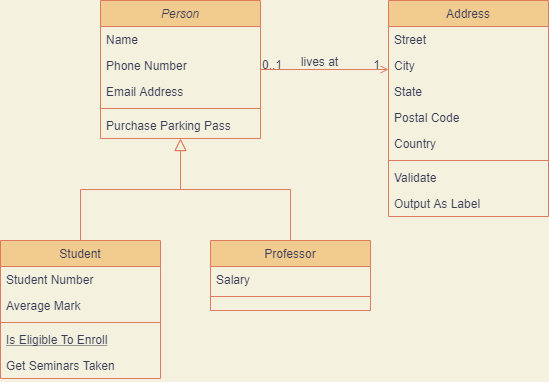

The diagram above was exported from draw.io. Its source (the exported page's mxGraphModel, read from the mxfile embedded in the PNG):
<mxGraphModel dx="870" dy="537" grid="1" gridSize="10" guides="1" tooltips="1" connect="1" arrows="1" fold="1" page="1" pageScale="1" pageWidth="827" pageHeight="1169" background="#F4F1DE" math="0" shadow="0">
  <root>
    <mxCell id="WIyWlLk6GJQsqaUBKTNV-0" />
    <mxCell id="WIyWlLk6GJQsqaUBKTNV-1" parent="WIyWlLk6GJQsqaUBKTNV-0" />
    <mxCell id="zkfFHV4jXpPFQw0GAbJ--0" value="Person" style="swimlane;fontStyle=2;align=center;verticalAlign=top;childLayout=stackLayout;horizontal=1;startSize=26;horizontalStack=0;resizeParent=1;resizeLast=0;collapsible=1;marginBottom=0;rounded=0;shadow=0;strokeWidth=1;fillColor=#F2CC8F;strokeColor=#E07A5F;fontColor=#393C56;" parent="WIyWlLk6GJQsqaUBKTNV-1" vertex="1">
      <mxGeometry x="220" y="120" width="160" height="138" as="geometry">
        <mxRectangle x="230" y="140" width="160" height="26" as="alternateBounds" />
      </mxGeometry>
    </mxCell>
    <mxCell id="zkfFHV4jXpPFQw0GAbJ--1" value="Name" style="text;align=left;verticalAlign=top;spacingLeft=4;spacingRight=4;overflow=hidden;rotatable=0;points=[[0,0.5],[1,0.5]];portConstraint=eastwest;fontColor=#393C56;" parent="zkfFHV4jXpPFQw0GAbJ--0" vertex="1">
      <mxGeometry y="26" width="160" height="26" as="geometry" />
    </mxCell>
    <mxCell id="zkfFHV4jXpPFQw0GAbJ--2" value="Phone Number" style="text;align=left;verticalAlign=top;spacingLeft=4;spacingRight=4;overflow=hidden;rotatable=0;points=[[0,0.5],[1,0.5]];portConstraint=eastwest;rounded=0;shadow=0;html=0;fontColor=#393C56;" parent="zkfFHV4jXpPFQw0GAbJ--0" vertex="1">
      <mxGeometry y="52" width="160" height="26" as="geometry" />
    </mxCell>
    <mxCell id="zkfFHV4jXpPFQw0GAbJ--3" value="Email Address" style="text;align=left;verticalAlign=top;spacingLeft=4;spacingRight=4;overflow=hidden;rotatable=0;points=[[0,0.5],[1,0.5]];portConstraint=eastwest;rounded=0;shadow=0;html=0;fontColor=#393C56;" parent="zkfFHV4jXpPFQw0GAbJ--0" vertex="1">
      <mxGeometry y="78" width="160" height="26" as="geometry" />
    </mxCell>
    <mxCell id="zkfFHV4jXpPFQw0GAbJ--4" value="" style="line;html=1;strokeWidth=1;align=left;verticalAlign=middle;spacingTop=-1;spacingLeft=3;spacingRight=3;rotatable=0;labelPosition=right;points=[];portConstraint=eastwest;labelBackgroundColor=#F4F1DE;fillColor=#F2CC8F;strokeColor=#E07A5F;fontColor=#393C56;" parent="zkfFHV4jXpPFQw0GAbJ--0" vertex="1">
      <mxGeometry y="104" width="160" height="8" as="geometry" />
    </mxCell>
    <mxCell id="zkfFHV4jXpPFQw0GAbJ--5" value="Purchase Parking Pass" style="text;align=left;verticalAlign=top;spacingLeft=4;spacingRight=4;overflow=hidden;rotatable=0;points=[[0,0.5],[1,0.5]];portConstraint=eastwest;fontColor=#393C56;" parent="zkfFHV4jXpPFQw0GAbJ--0" vertex="1">
      <mxGeometry y="112" width="160" height="26" as="geometry" />
    </mxCell>
    <mxCell id="zkfFHV4jXpPFQw0GAbJ--6" value="Student" style="swimlane;fontStyle=0;align=center;verticalAlign=top;childLayout=stackLayout;horizontal=1;startSize=26;horizontalStack=0;resizeParent=1;resizeLast=0;collapsible=1;marginBottom=0;rounded=0;shadow=0;strokeWidth=1;fillColor=#F2CC8F;strokeColor=#E07A5F;fontColor=#393C56;" parent="WIyWlLk6GJQsqaUBKTNV-1" vertex="1">
      <mxGeometry x="120" y="360" width="160" height="138" as="geometry">
        <mxRectangle x="130" y="380" width="160" height="26" as="alternateBounds" />
      </mxGeometry>
    </mxCell>
    <mxCell id="zkfFHV4jXpPFQw0GAbJ--7" value="Student Number" style="text;align=left;verticalAlign=top;spacingLeft=4;spacingRight=4;overflow=hidden;rotatable=0;points=[[0,0.5],[1,0.5]];portConstraint=eastwest;fontColor=#393C56;" parent="zkfFHV4jXpPFQw0GAbJ--6" vertex="1">
      <mxGeometry y="26" width="160" height="26" as="geometry" />
    </mxCell>
    <mxCell id="zkfFHV4jXpPFQw0GAbJ--8" value="Average Mark" style="text;align=left;verticalAlign=top;spacingLeft=4;spacingRight=4;overflow=hidden;rotatable=0;points=[[0,0.5],[1,0.5]];portConstraint=eastwest;rounded=0;shadow=0;html=0;fontColor=#393C56;" parent="zkfFHV4jXpPFQw0GAbJ--6" vertex="1">
      <mxGeometry y="52" width="160" height="26" as="geometry" />
    </mxCell>
    <mxCell id="zkfFHV4jXpPFQw0GAbJ--9" value="" style="line;html=1;strokeWidth=1;align=left;verticalAlign=middle;spacingTop=-1;spacingLeft=3;spacingRight=3;rotatable=0;labelPosition=right;points=[];portConstraint=eastwest;labelBackgroundColor=#F4F1DE;fillColor=#F2CC8F;strokeColor=#E07A5F;fontColor=#393C56;" parent="zkfFHV4jXpPFQw0GAbJ--6" vertex="1">
      <mxGeometry y="78" width="160" height="8" as="geometry" />
    </mxCell>
    <mxCell id="zkfFHV4jXpPFQw0GAbJ--10" value="Is Eligible To Enroll" style="text;align=left;verticalAlign=top;spacingLeft=4;spacingRight=4;overflow=hidden;rotatable=0;points=[[0,0.5],[1,0.5]];portConstraint=eastwest;fontStyle=4;fontColor=#393C56;" parent="zkfFHV4jXpPFQw0GAbJ--6" vertex="1">
      <mxGeometry y="86" width="160" height="26" as="geometry" />
    </mxCell>
    <mxCell id="zkfFHV4jXpPFQw0GAbJ--11" value="Get Seminars Taken" style="text;align=left;verticalAlign=top;spacingLeft=4;spacingRight=4;overflow=hidden;rotatable=0;points=[[0,0.5],[1,0.5]];portConstraint=eastwest;fontColor=#393C56;" parent="zkfFHV4jXpPFQw0GAbJ--6" vertex="1">
      <mxGeometry y="112" width="160" height="26" as="geometry" />
    </mxCell>
    <mxCell id="zkfFHV4jXpPFQw0GAbJ--12" value="" style="endArrow=block;endSize=10;endFill=0;shadow=0;strokeWidth=1;rounded=0;edgeStyle=elbowEdgeStyle;elbow=vertical;labelBackgroundColor=#F4F1DE;strokeColor=#E07A5F;fontColor=#393C56;" parent="WIyWlLk6GJQsqaUBKTNV-1" source="zkfFHV4jXpPFQw0GAbJ--6" target="zkfFHV4jXpPFQw0GAbJ--0" edge="1">
      <mxGeometry width="160" relative="1" as="geometry">
        <mxPoint x="200" y="203" as="sourcePoint" />
        <mxPoint x="200" y="203" as="targetPoint" />
      </mxGeometry>
    </mxCell>
    <mxCell id="zkfFHV4jXpPFQw0GAbJ--13" value="Professor" style="swimlane;fontStyle=0;align=center;verticalAlign=top;childLayout=stackLayout;horizontal=1;startSize=26;horizontalStack=0;resizeParent=1;resizeLast=0;collapsible=1;marginBottom=0;rounded=0;shadow=0;strokeWidth=1;fillColor=#F2CC8F;strokeColor=#E07A5F;fontColor=#393C56;" parent="WIyWlLk6GJQsqaUBKTNV-1" vertex="1">
      <mxGeometry x="330" y="360" width="160" height="70" as="geometry">
        <mxRectangle x="340" y="380" width="170" height="26" as="alternateBounds" />
      </mxGeometry>
    </mxCell>
    <mxCell id="zkfFHV4jXpPFQw0GAbJ--14" value="Salary" style="text;align=left;verticalAlign=top;spacingLeft=4;spacingRight=4;overflow=hidden;rotatable=0;points=[[0,0.5],[1,0.5]];portConstraint=eastwest;fontColor=#393C56;" parent="zkfFHV4jXpPFQw0GAbJ--13" vertex="1">
      <mxGeometry y="26" width="160" height="26" as="geometry" />
    </mxCell>
    <mxCell id="zkfFHV4jXpPFQw0GAbJ--15" value="" style="line;html=1;strokeWidth=1;align=left;verticalAlign=middle;spacingTop=-1;spacingLeft=3;spacingRight=3;rotatable=0;labelPosition=right;points=[];portConstraint=eastwest;labelBackgroundColor=#F4F1DE;fillColor=#F2CC8F;strokeColor=#E07A5F;fontColor=#393C56;" parent="zkfFHV4jXpPFQw0GAbJ--13" vertex="1">
      <mxGeometry y="52" width="160" height="8" as="geometry" />
    </mxCell>
    <mxCell id="zkfFHV4jXpPFQw0GAbJ--16" value="" style="endArrow=block;endSize=10;endFill=0;shadow=0;strokeWidth=1;rounded=0;edgeStyle=elbowEdgeStyle;elbow=vertical;labelBackgroundColor=#F4F1DE;strokeColor=#E07A5F;fontColor=#393C56;" parent="WIyWlLk6GJQsqaUBKTNV-1" source="zkfFHV4jXpPFQw0GAbJ--13" target="zkfFHV4jXpPFQw0GAbJ--0" edge="1">
      <mxGeometry width="160" relative="1" as="geometry">
        <mxPoint x="210" y="373" as="sourcePoint" />
        <mxPoint x="310" y="271" as="targetPoint" />
      </mxGeometry>
    </mxCell>
    <mxCell id="zkfFHV4jXpPFQw0GAbJ--17" value="Address" style="swimlane;fontStyle=0;align=center;verticalAlign=top;childLayout=stackLayout;horizontal=1;startSize=26;horizontalStack=0;resizeParent=1;resizeLast=0;collapsible=1;marginBottom=0;rounded=0;shadow=0;strokeWidth=1;fillColor=#F2CC8F;strokeColor=#E07A5F;fontColor=#393C56;" parent="WIyWlLk6GJQsqaUBKTNV-1" vertex="1">
      <mxGeometry x="508" y="120" width="160" height="216" as="geometry">
        <mxRectangle x="550" y="140" width="160" height="26" as="alternateBounds" />
      </mxGeometry>
    </mxCell>
    <mxCell id="zkfFHV4jXpPFQw0GAbJ--18" value="Street" style="text;align=left;verticalAlign=top;spacingLeft=4;spacingRight=4;overflow=hidden;rotatable=0;points=[[0,0.5],[1,0.5]];portConstraint=eastwest;fontColor=#393C56;" parent="zkfFHV4jXpPFQw0GAbJ--17" vertex="1">
      <mxGeometry y="26" width="160" height="26" as="geometry" />
    </mxCell>
    <mxCell id="zkfFHV4jXpPFQw0GAbJ--19" value="City" style="text;align=left;verticalAlign=top;spacingLeft=4;spacingRight=4;overflow=hidden;rotatable=0;points=[[0,0.5],[1,0.5]];portConstraint=eastwest;rounded=0;shadow=0;html=0;fontColor=#393C56;" parent="zkfFHV4jXpPFQw0GAbJ--17" vertex="1">
      <mxGeometry y="52" width="160" height="26" as="geometry" />
    </mxCell>
    <mxCell id="zkfFHV4jXpPFQw0GAbJ--20" value="State" style="text;align=left;verticalAlign=top;spacingLeft=4;spacingRight=4;overflow=hidden;rotatable=0;points=[[0,0.5],[1,0.5]];portConstraint=eastwest;rounded=0;shadow=0;html=0;fontColor=#393C56;" parent="zkfFHV4jXpPFQw0GAbJ--17" vertex="1">
      <mxGeometry y="78" width="160" height="26" as="geometry" />
    </mxCell>
    <mxCell id="zkfFHV4jXpPFQw0GAbJ--21" value="Postal Code" style="text;align=left;verticalAlign=top;spacingLeft=4;spacingRight=4;overflow=hidden;rotatable=0;points=[[0,0.5],[1,0.5]];portConstraint=eastwest;rounded=0;shadow=0;html=0;fontColor=#393C56;" parent="zkfFHV4jXpPFQw0GAbJ--17" vertex="1">
      <mxGeometry y="104" width="160" height="26" as="geometry" />
    </mxCell>
    <mxCell id="zkfFHV4jXpPFQw0GAbJ--22" value="Country" style="text;align=left;verticalAlign=top;spacingLeft=4;spacingRight=4;overflow=hidden;rotatable=0;points=[[0,0.5],[1,0.5]];portConstraint=eastwest;rounded=0;shadow=0;html=0;fontColor=#393C56;" parent="zkfFHV4jXpPFQw0GAbJ--17" vertex="1">
      <mxGeometry y="130" width="160" height="26" as="geometry" />
    </mxCell>
    <mxCell id="zkfFHV4jXpPFQw0GAbJ--23" value="" style="line;html=1;strokeWidth=1;align=left;verticalAlign=middle;spacingTop=-1;spacingLeft=3;spacingRight=3;rotatable=0;labelPosition=right;points=[];portConstraint=eastwest;labelBackgroundColor=#F4F1DE;fillColor=#F2CC8F;strokeColor=#E07A5F;fontColor=#393C56;" parent="zkfFHV4jXpPFQw0GAbJ--17" vertex="1">
      <mxGeometry y="156" width="160" height="8" as="geometry" />
    </mxCell>
    <mxCell id="zkfFHV4jXpPFQw0GAbJ--24" value="Validate" style="text;align=left;verticalAlign=top;spacingLeft=4;spacingRight=4;overflow=hidden;rotatable=0;points=[[0,0.5],[1,0.5]];portConstraint=eastwest;fontColor=#393C56;" parent="zkfFHV4jXpPFQw0GAbJ--17" vertex="1">
      <mxGeometry y="164" width="160" height="26" as="geometry" />
    </mxCell>
    <mxCell id="zkfFHV4jXpPFQw0GAbJ--25" value="Output As Label" style="text;align=left;verticalAlign=top;spacingLeft=4;spacingRight=4;overflow=hidden;rotatable=0;points=[[0,0.5],[1,0.5]];portConstraint=eastwest;fontColor=#393C56;" parent="zkfFHV4jXpPFQw0GAbJ--17" vertex="1">
      <mxGeometry y="190" width="160" height="26" as="geometry" />
    </mxCell>
    <mxCell id="zkfFHV4jXpPFQw0GAbJ--26" value="" style="endArrow=open;shadow=0;strokeWidth=1;rounded=0;endFill=1;edgeStyle=elbowEdgeStyle;elbow=vertical;labelBackgroundColor=#F4F1DE;strokeColor=#E07A5F;fontColor=#393C56;" parent="WIyWlLk6GJQsqaUBKTNV-1" source="zkfFHV4jXpPFQw0GAbJ--0" target="zkfFHV4jXpPFQw0GAbJ--17" edge="1">
      <mxGeometry x="0.5" y="41" relative="1" as="geometry">
        <mxPoint x="380" y="192" as="sourcePoint" />
        <mxPoint x="540" y="192" as="targetPoint" />
        <mxPoint x="-40" y="32" as="offset" />
      </mxGeometry>
    </mxCell>
    <mxCell id="zkfFHV4jXpPFQw0GAbJ--27" value="0..1" style="resizable=0;align=left;verticalAlign=bottom;labelBackgroundColor=none;fontSize=12;fillColor=#F2CC8F;strokeColor=#E07A5F;fontColor=#393C56;" parent="zkfFHV4jXpPFQw0GAbJ--26" connectable="0" vertex="1">
      <mxGeometry x="-1" relative="1" as="geometry">
        <mxPoint y="4" as="offset" />
      </mxGeometry>
    </mxCell>
    <mxCell id="zkfFHV4jXpPFQw0GAbJ--28" value="1" style="resizable=0;align=right;verticalAlign=bottom;labelBackgroundColor=none;fontSize=12;fillColor=#F2CC8F;strokeColor=#E07A5F;fontColor=#393C56;" parent="zkfFHV4jXpPFQw0GAbJ--26" connectable="0" vertex="1">
      <mxGeometry x="1" relative="1" as="geometry">
        <mxPoint x="-7" y="4" as="offset" />
      </mxGeometry>
    </mxCell>
    <mxCell id="zkfFHV4jXpPFQw0GAbJ--29" value="lives at" style="text;html=1;resizable=0;points=[];;align=center;verticalAlign=middle;labelBackgroundColor=none;rounded=0;shadow=0;strokeWidth=1;fontSize=12;fontColor=#393C56;" parent="zkfFHV4jXpPFQw0GAbJ--26" vertex="1" connectable="0">
      <mxGeometry x="0.5" y="49" relative="1" as="geometry">
        <mxPoint x="-38" y="40" as="offset" />
      </mxGeometry>
    </mxCell>
  </root>
</mxGraphModel>